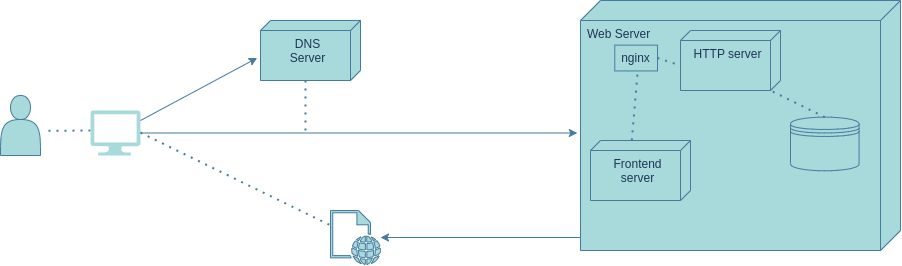

The diagram above was exported from draw.io. Its source (the exported page's mxGraphModel, read from the mxfile embedded in the PNG):
<mxGraphModel dx="1200" dy="650" grid="1" gridSize="10" guides="1" tooltips="1" connect="1" arrows="1" fold="1" page="1" pageScale="1" pageWidth="1100" pageHeight="850" math="0" shadow="0">
  <root>
    <mxCell id="0" />
    <mxCell id="1" parent="0" />
    <mxCell id="aYn7gjCwOV50aghDRtIn-2" value="" style="shape=actor;whiteSpace=wrap;html=1;labelBackgroundColor=none;fillColor=#A8DADC;strokeColor=#457B9D;fontColor=#1D3557;" parent="1" vertex="1">
      <mxGeometry x="50" y="145" width="40" height="60" as="geometry" />
    </mxCell>
    <mxCell id="5k-7JTgYv8VTKGzCUDuO-8" style="edgeStyle=orthogonalEdgeStyle;rounded=0;orthogonalLoop=1;jettySize=auto;html=1;labelBackgroundColor=none;fontColor=default;strokeColor=#457B9D;" parent="1" edge="1" target="5k-7JTgYv8VTKGzCUDuO-4">
      <mxGeometry relative="1" as="geometry">
        <mxPoint x="440" y="297" as="targetPoint" />
        <mxPoint x="640" y="293.71000000000004" as="sourcePoint" />
        <Array as="points">
          <mxPoint x="640" y="287" />
        </Array>
      </mxGeometry>
    </mxCell>
    <mxCell id="aYn7gjCwOV50aghDRtIn-3" value="Web Server" style="verticalAlign=top;align=left;shape=cube;size=20;direction=south;fontStyle=0;html=1;boundedLbl=1;spacingLeft=5;whiteSpace=wrap;labelBackgroundColor=none;fillColor=#A8DADC;strokeColor=#457B9D;fontColor=#1D3557;" parent="1" vertex="1">
      <mxGeometry x="630" y="50" width="320" height="250" as="geometry" />
    </mxCell>
    <mxCell id="aYn7gjCwOV50aghDRtIn-4" value="HTTP server" style="verticalAlign=top;align=center;shape=cube;size=10;direction=south;html=1;boundedLbl=1;spacingLeft=5;whiteSpace=wrap;labelBackgroundColor=none;fillColor=#A8DADC;strokeColor=#457B9D;fontColor=#1D3557;" parent="aYn7gjCwOV50aghDRtIn-3" vertex="1">
      <mxGeometry width="100" height="60" relative="1" as="geometry">
        <mxPoint x="100" y="30" as="offset" />
      </mxGeometry>
    </mxCell>
    <mxCell id="aYn7gjCwOV50aghDRtIn-5" value="nginx" style="whiteSpace=wrap;html=1;labelBackgroundColor=none;fillColor=#A8DADC;strokeColor=#457B9D;fontColor=#1D3557;" parent="aYn7gjCwOV50aghDRtIn-3" vertex="1">
      <mxGeometry x="34.2857142857143" y="44.642857142857146" width="42.73142857142857" height="25.794642857142865" as="geometry" />
    </mxCell>
    <mxCell id="aYn7gjCwOV50aghDRtIn-6" value="Frontend server" style="verticalAlign=top;align=center;shape=cube;size=10;direction=south;html=1;boundedLbl=1;spacingLeft=5;whiteSpace=wrap;labelBackgroundColor=none;fillColor=#A8DADC;strokeColor=#457B9D;fontColor=#1D3557;" parent="aYn7gjCwOV50aghDRtIn-3" vertex="1">
      <mxGeometry width="100" height="60" relative="1" as="geometry">
        <mxPoint x="10" y="140" as="offset" />
      </mxGeometry>
    </mxCell>
    <mxCell id="aYn7gjCwOV50aghDRtIn-7" value="" style="shape=datastore;whiteSpace=wrap;html=1;labelBackgroundColor=none;fillColor=#A8DADC;strokeColor=#457B9D;fontColor=#1D3557;" parent="aYn7gjCwOV50aghDRtIn-3" vertex="1">
      <mxGeometry x="210.00142857142862" y="116.66666666666667" width="68.57142857142857" height="53.57142857142858" as="geometry" />
    </mxCell>
    <mxCell id="aYn7gjCwOV50aghDRtIn-10" value="" style="endArrow=none;dashed=1;html=1;dashPattern=1 3;strokeWidth=2;rounded=0;exitX=0.5;exitY=0;exitDx=0;exitDy=0;entryX=0;entryY=0;entryDx=60;entryDy=10;entryPerimeter=0;labelBackgroundColor=none;fontColor=default;strokeColor=#457B9D;" parent="aYn7gjCwOV50aghDRtIn-3" source="aYn7gjCwOV50aghDRtIn-7" target="aYn7gjCwOV50aghDRtIn-4" edge="1">
      <mxGeometry width="50" height="50" relative="1" as="geometry">
        <mxPoint x="182.85714285714283" y="125" as="sourcePoint" />
        <mxPoint x="240" y="80.35714285714288" as="targetPoint" />
      </mxGeometry>
    </mxCell>
    <mxCell id="aYn7gjCwOV50aghDRtIn-9" value="" style="endArrow=none;dashed=1;html=1;dashPattern=1 3;strokeWidth=2;rounded=0;exitX=-0.002;exitY=0.587;exitDx=0;exitDy=0;exitPerimeter=0;labelBackgroundColor=none;fontColor=default;strokeColor=#457B9D;" parent="aYn7gjCwOV50aghDRtIn-3" source="aYn7gjCwOV50aghDRtIn-6" edge="1">
      <mxGeometry width="50" height="50" relative="1" as="geometry">
        <mxPoint y="115.08035714285717" as="sourcePoint" />
        <mxPoint x="57.14285714285714" y="71.42857142857143" as="targetPoint" />
      </mxGeometry>
    </mxCell>
    <mxCell id="aYn7gjCwOV50aghDRtIn-8" value="" style="endArrow=none;dashed=1;html=1;dashPattern=1 3;strokeWidth=2;rounded=0;exitX=1;exitY=0.5;exitDx=0;exitDy=0;entryX=0;entryY=0;entryDx=35;entryDy=100;entryPerimeter=0;labelBackgroundColor=none;fontColor=default;strokeColor=#457B9D;" parent="aYn7gjCwOV50aghDRtIn-3" source="aYn7gjCwOV50aghDRtIn-5" target="aYn7gjCwOV50aghDRtIn-4" edge="1">
      <mxGeometry width="50" height="50" relative="1" as="geometry">
        <mxPoint x="91.42857142857142" y="115.08035714285717" as="sourcePoint" />
        <mxPoint x="148.57142857142856" y="70.4375" as="targetPoint" />
      </mxGeometry>
    </mxCell>
    <mxCell id="aYn7gjCwOV50aghDRtIn-22" value="DNS&lt;div&gt;Server&lt;/div&gt;" style="verticalAlign=top;align=center;shape=cube;size=10;direction=south;html=1;boundedLbl=1;spacingLeft=5;whiteSpace=wrap;labelBackgroundColor=none;fillColor=#A8DADC;strokeColor=#457B9D;fontColor=#1D3557;" parent="aYn7gjCwOV50aghDRtIn-3" vertex="1">
      <mxGeometry width="100" height="60" relative="1" as="geometry">
        <mxPoint x="-320" y="20" as="offset" />
      </mxGeometry>
    </mxCell>
    <mxCell id="aYn7gjCwOV50aghDRtIn-12" value="" style="endArrow=none;dashed=1;html=1;dashPattern=1 3;strokeWidth=2;rounded=0;entryX=1.052;entryY=0.589;entryDx=0;entryDy=0;entryPerimeter=0;labelBackgroundColor=none;fontColor=default;strokeColor=#457B9D;" parent="1" target="aYn7gjCwOV50aghDRtIn-2" edge="1">
      <mxGeometry width="50" height="50" relative="1" as="geometry">
        <mxPoint x="140" y="180" as="sourcePoint" />
        <mxPoint x="240" y="190" as="targetPoint" />
      </mxGeometry>
    </mxCell>
    <mxCell id="aYn7gjCwOV50aghDRtIn-13" value="" style="verticalLabelPosition=bottom;html=1;verticalAlign=top;align=center;strokeColor=none;shape=mxgraph.azure.computer;pointerEvents=1;labelBackgroundColor=none;fillColor=#A8DADC;fontColor=#1D3557;" parent="1" vertex="1">
      <mxGeometry x="140" y="160" width="50" height="45" as="geometry" />
    </mxCell>
    <mxCell id="5k-7JTgYv8VTKGzCUDuO-2" value="" style="endArrow=none;dashed=1;html=1;dashPattern=1 3;strokeWidth=2;rounded=0;labelBackgroundColor=none;fontColor=default;strokeColor=#457B9D;" parent="1" target="5k-7JTgYv8VTKGzCUDuO-4" edge="1">
      <mxGeometry width="50" height="50" relative="1" as="geometry">
        <mxPoint x="190" y="182.21" as="sourcePoint" />
        <mxPoint x="270" y="200" as="targetPoint" />
      </mxGeometry>
    </mxCell>
    <mxCell id="5k-7JTgYv8VTKGzCUDuO-4" value="" style="sketch=0;pointerEvents=1;shadow=0;dashed=0;html=1;labelPosition=center;verticalLabelPosition=bottom;verticalAlign=top;outlineConnect=0;align=center;shape=mxgraph.office.concepts.web_page;labelBackgroundColor=none;fillColor=#A8DADC;strokeColor=#457B9D;fontColor=#1D3557;" parent="1" vertex="1">
      <mxGeometry x="380" y="260" width="50" height="54" as="geometry" />
    </mxCell>
    <mxCell id="5k-7JTgYv8VTKGzCUDuO-6" value="" style="endArrow=classic;html=1;rounded=0;entryX=0.624;entryY=1.033;entryDx=0;entryDy=0;entryPerimeter=0;labelBackgroundColor=none;fontColor=default;strokeColor=#457B9D;" parent="1" target="aYn7gjCwOV50aghDRtIn-22" edge="1">
      <mxGeometry width="50" height="50" relative="1" as="geometry">
        <mxPoint x="190" y="170" as="sourcePoint" />
        <mxPoint x="240" y="120" as="targetPoint" />
      </mxGeometry>
    </mxCell>
    <mxCell id="05CA1gTEsWGqMEGW48KM-2" value="" style="endArrow=none;dashed=1;html=1;dashPattern=1 3;strokeWidth=2;rounded=0;labelBackgroundColor=none;fontColor=default;entryX=0;entryY=0;entryDx=60;entryDy=55;entryPerimeter=0;strokeColor=#457B9D;" edge="1" parent="1" target="aYn7gjCwOV50aghDRtIn-22">
      <mxGeometry width="50" height="50" relative="1" as="geometry">
        <mxPoint x="355" y="180" as="sourcePoint" />
        <mxPoint x="430" y="252.79" as="targetPoint" />
      </mxGeometry>
    </mxCell>
    <mxCell id="05CA1gTEsWGqMEGW48KM-3" style="edgeStyle=orthogonalEdgeStyle;rounded=0;orthogonalLoop=1;jettySize=auto;html=1;entryX=0.53;entryY=1.01;entryDx=0;entryDy=0;entryPerimeter=0;labelBackgroundColor=none;fontColor=default;strokeColor=#457B9D;" edge="1" parent="1" source="aYn7gjCwOV50aghDRtIn-13" target="aYn7gjCwOV50aghDRtIn-3">
      <mxGeometry relative="1" as="geometry" />
    </mxCell>
  </root>
</mxGraphModel>